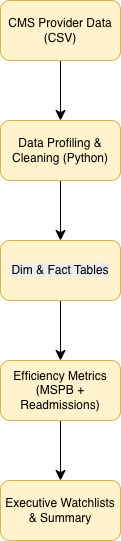

The diagram above was exported from draw.io. Its source (the exported page's mxGraphModel, read from the mxfile embedded in the PNG):
<mxGraphModel dx="946" dy="662" grid="0" gridSize="10" guides="1" tooltips="1" connect="1" arrows="1" fold="1" page="1" pageScale="1" pageWidth="850" pageHeight="1100" math="0" shadow="0">
  <root>
    <mxCell id="0" />
    <mxCell id="1" parent="0" />
    <mxCell id="mFSfi4MloxfnQD5LjHej-7" parent="1" style="rounded=1;whiteSpace=wrap;html=1;fillColor=#fff2cc;strokeColor=#d6b656;" value="Executive Watchlists &amp;amp; Summary" vertex="1">
      <mxGeometry height="60" width="120" x="80" y="540" as="geometry" />
    </mxCell>
    <mxCell id="mFSfi4MloxfnQD5LjHej-15" edge="1" parent="1" source="mFSfi4MloxfnQD5LjHej-8" style="edgeStyle=none;curved=1;rounded=0;orthogonalLoop=1;jettySize=auto;html=1;fontSize=12;startSize=8;endSize=8;" target="mFSfi4MloxfnQD5LjHej-7" value="">
      <mxGeometry relative="1" as="geometry" />
    </mxCell>
    <mxCell id="mFSfi4MloxfnQD5LjHej-8" parent="1" style="rounded=1;whiteSpace=wrap;html=1;fillColor=#fff2cc;strokeColor=#d6b656;" value="Efficiency Metrics (MSPB + Readmissions)" vertex="1">
      <mxGeometry height="60" width="120" x="80" y="420" as="geometry" />
    </mxCell>
    <mxCell id="mFSfi4MloxfnQD5LjHej-14" edge="1" parent="1" source="mFSfi4MloxfnQD5LjHej-9" style="edgeStyle=none;curved=1;rounded=0;orthogonalLoop=1;jettySize=auto;html=1;fontSize=12;startSize=8;endSize=8;" target="mFSfi4MloxfnQD5LjHej-8" value="">
      <mxGeometry relative="1" as="geometry" />
    </mxCell>
    <mxCell id="mFSfi4MloxfnQD5LjHej-9" parent="1" style="rounded=1;whiteSpace=wrap;html=1;fillColor=#fff2cc;strokeColor=#d6b656;" value="&lt;meta charset=&quot;utf-8&quot;&gt;&lt;span style=&quot;color: rgb(0, 0, 0); font-family: Helvetica; font-size: 12px; font-style: normal; font-variant-ligatures: normal; font-variant-caps: normal; font-weight: 400; letter-spacing: normal; orphans: 2; text-align: center; text-indent: 0px; text-transform: none; widows: 2; word-spacing: 0px; -webkit-text-stroke-width: 0px; white-space: normal; background-color: rgb(236, 236, 236); text-decoration-thickness: initial; text-decoration-style: initial; text-decoration-color: initial; display: inline !important; float: none;&quot;&gt;Dim &amp;amp; Fact Tables&lt;/span&gt;" vertex="1">
      <mxGeometry height="60" width="120" x="80" y="300" as="geometry" />
    </mxCell>
    <mxCell id="mFSfi4MloxfnQD5LjHej-16" edge="1" parent="1" source="mFSfi4MloxfnQD5LjHej-10" style="edgeStyle=none;curved=1;rounded=0;orthogonalLoop=1;jettySize=auto;html=1;fontSize=12;startSize=8;endSize=8;" target="mFSfi4MloxfnQD5LjHej-9" value="">
      <mxGeometry relative="1" as="geometry" />
    </mxCell>
    <mxCell id="mFSfi4MloxfnQD5LjHej-10" parent="1" style="rounded=1;whiteSpace=wrap;html=1;fillColor=#fff2cc;strokeColor=#d6b656;" value="Data Profiling &amp;amp; Cleaning (Python)" vertex="1">
      <mxGeometry height="60" width="120" x="80" y="180" as="geometry" />
    </mxCell>
    <mxCell id="mFSfi4MloxfnQD5LjHej-17" edge="1" parent="1" source="mFSfi4MloxfnQD5LjHej-11" style="edgeStyle=none;curved=1;rounded=0;orthogonalLoop=1;jettySize=auto;html=1;fontSize=12;startSize=8;endSize=8;" target="mFSfi4MloxfnQD5LjHej-10" value="">
      <mxGeometry relative="1" as="geometry" />
    </mxCell>
    <mxCell id="mFSfi4MloxfnQD5LjHej-11" parent="1" style="rounded=1;whiteSpace=wrap;html=1;fillColor=#fff2cc;strokeColor=#d6b656;" value="CMS Provider Data (CSV)" vertex="1">
      <mxGeometry height="60" width="120" x="80" y="60" as="geometry" />
    </mxCell>
  </root>
</mxGraphModel>